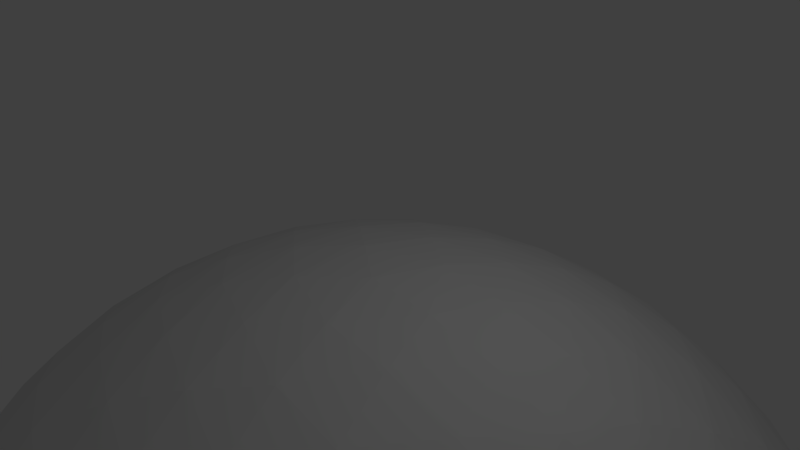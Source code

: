# Source: niveau2.blend  (saved by Blender 2.59.0; exported with 4.5.12 LTS)
import bpy
from mathutils import Matrix  # noqa: F401  (used for matrix-valued properties, if any)

bpy.ops.wm.read_factory_settings(use_empty=True)
scene = bpy.context.scene
scene.name = 'Scene'

# ---- collections
col_collection_1 = bpy.data.collections.new('Collection 1'); scene.collection.children.link(col_collection_1)

# ---- world
world_world = bpy.data.worlds.new('World'); scene.world = world_world
world_world.color = (0.05088, 0.05088, 0.05088)
world_world.use_sun_shadow = False
world_world.sun_shadow_jitter_overblur = 0.0
world_world.cycles.sampling_method = 'MANUAL'
world_world.cycles.sample_map_resolution = 256

# ---- cameras
cam_camera = bpy.data.cameras.new('Camera')
cam_camera.clip_end = 100.0
cam_camera.lens = 35.0
cam_camera.ortho_scale = 7.314
cam_camera.dof.focus_distance = 0.0
cam_camera.dof.aperture_fstop = 128.0

# ---- lights
light_lamp = bpy.data.lights.new('Lamp', 'POINT')
light_lamp.transmission_factor = 0.0
light_lamp.cutoff_distance = 30.0
light_lamp.energy = 100.0
light_lamp.shadow_buffer_clip_start = 1.001
light_lamp.shadow_soft_size = 1.0
light_lamp.shadow_maximum_resolution = 0.006
light_lamp.use_absolute_resolution = True
light_lamp.cycles.use_multiple_importance_sampling = False

# ---- meshes
me_icosphere = bpy.data.meshes.new('Icosphere')
me_icosphere.from_pydata([(-2.004e-15, -0.1098, -17.65), (6.239, -4.643, -12.88), (-2.383, -7.444, -12.88), (-7.712, -0.1098, -12.88), (-2.383, 7.224, -12.88), (6.239, 4.423, -12.88), (2.383, -7.444, -5.17), (-6.239, -4.643, -5.17), (-6.239, 4.423, -5.17), (2.383, 7.224, -5.17), (7.712, -0.1098, -5.17), (-2.004e-15, -0.1098, -0.4043), (-1.401, -4.421, -16.36), (3.667, -2.774, -16.36), (2.266, -7.085, -13.56), (3.667, 2.554, -16.36), (7.334, -0.1098, -13.56), (-4.533, -0.1098, -16.36), (-5.934, -4.421, -13.56), (-1.401, 4.201, -16.36), (-5.934, 4.201, -13.56), (2.266, 6.865, -13.56), (8.2, 2.554, -9.026), (8.2, -2.774, -9.026), (5.068, -7.085, -9.026), (-2.004e-15, -8.732, -9.026), (-5.068, -7.085, -9.026), (-8.2, -2.774, -9.026), (-8.2, 2.554, -9.026), (-5.068, 6.865, -9.026), (-2.004e-15, 8.512, -9.026), (5.068, 6.865, -9.026), (5.934, -4.421, -4.493), (-2.266, -7.085, -4.493), (-7.334, -0.1098, -4.493), (-2.266, 6.865, -4.493), (5.934, 4.201, -4.493), (4.533, -0.1098, -1.692), (1.401, -4.421, -1.692), (-3.667, -2.774, -1.692), (-3.667, 2.554, -1.692), (1.401, 4.201, -1.692), (-0.728, -2.351, -17.32), (-1.967, -6.163, -14.84), (1.906, -1.495, -17.32), (5.149, -3.851, -14.84), (4.421, -6.091, -13.39), (-0.06057, -7.548, -13.39), (1.906, 1.275, -17.32), (5.149, 3.631, -14.84), (7.055, -2.466, -13.39), (7.055, 2.246, -13.39), (-2.356, -0.1098, -17.32), (-6.364, -0.1098, -14.84), (-7.093, -2.351, -13.39), (-4.323, -6.163, -13.39), (-0.728, 2.131, -17.32), (-1.967, 5.943, -14.84), (-7.093, 2.131, -13.39), (-4.323, 5.943, -13.39), (4.421, 5.872, -13.39), (-0.06057, 7.328, -13.39), (7.505, 3.631, -11.03), (8.271, 1.275, -7.022), (7.505, -3.851, -11.03), (8.271, -1.495, -7.022), (5.877, -6.092, -11.03), (3.873, -7.548, -7.022), (1.239, -8.404, -7.022), (-1.239, -8.404, -11.03), (-3.873, -7.548, -11.03), (-5.877, -6.092, -7.022), (-8.271, -1.495, -11.03), (-7.505, -3.851, -7.022), (-8.271, 1.275, -11.03), (-7.505, 3.631, -7.022), (-3.873, 7.328, -11.03), (-5.877, 5.872, -7.022), (-1.239, 8.184, -11.03), (1.239, 8.184, -7.022), (5.877, 5.872, -11.03), (3.873, 7.328, -7.022), (4.323, -6.163, -4.666), (7.093, -2.351, -4.666), (0.06057, -7.548, -4.666), (-4.421, -6.091, -4.666), (-7.055, 2.246, -4.666), (-7.055, -2.466, -4.666), (0.06057, 7.328, -4.666), (-4.421, 5.872, -4.666), (7.093, 2.131, -4.666), (4.323, 5.943, -4.666), (6.364, -0.1098, -3.21), (2.356, -0.1098, -0.7325), (1.967, -6.163, -3.21), (0.728, -2.351, -0.7325), (-5.149, -3.851, -3.21), (-1.906, -1.495, -0.7325), (-5.149, 3.631, -3.21), (-1.906, 1.275, -0.7325), (1.967, 5.943, -3.21), (0.728, 2.131, -0.7325), (0.4552, -6.043, -15.27), (1.192, -3.777, -16.74), (3.119, -5.178, -15.27), (5.784, -1.51, -15.27), (3.856, -0.1098, -16.74), (5.784, 1.291, -15.27), (-5.502, -2.376, -15.27), (-3.119, -2.376, -16.74), (-3.856, -4.643, -15.27), (-3.856, 4.423, -15.27), (-3.119, 2.157, -16.74), (-5.502, 2.157, -15.27), (3.119, 4.958, -15.27), (1.192, 3.557, -16.74), (0.4552, 5.824, -15.27), (8.167, -1.511, -11.41), (8.167, 1.291, -11.41), (8.622, -0.1098, -9.026), (1.192, -8.31, -11.41), (3.856, -7.444, -11.41), (2.664, -8.31, -9.026), (-7.43, -3.777, -11.41), (-5.784, -6.043, -11.41), (-6.975, -5.178, -9.026), (-5.784, 5.824, -11.41), (-7.43, 3.557, -11.41), (-6.975, 4.958, -9.026), (3.856, 7.224, -11.41), (1.192, 8.09, -11.41), (2.664, 8.09, -9.026), (5.784, -6.043, -6.643), (6.975, -5.178, -9.026), (7.43, -3.777, -6.643), (-3.856, -7.444, -6.643), (-2.664, -8.31, -9.026), (-1.192, -8.31, -6.643), (-8.167, 1.291, -6.643), (-8.622, -0.1098, -9.026), (-8.167, -1.511, -6.643), (-1.192, 8.09, -6.643), (-2.664, 8.09, -9.026), (-3.856, 7.224, -6.643), (7.43, 3.557, -6.643), (6.975, 4.958, -9.026), (5.784, 5.824, -6.643), (3.856, -4.643, -2.787), (5.502, -2.376, -2.787), (3.119, -2.376, -1.315), (-3.119, -5.178, -2.787), (-0.4552, -6.043, -2.787), (-1.192, -3.777, -1.315), (-5.784, 1.291, -2.787), (-5.784, -1.51, -2.787), (-3.856, -0.1098, -1.315), (-0.4552, 5.824, -2.787), (-3.119, 4.958, -2.787), (-1.192, 3.557, -1.315), (5.502, 2.157, -2.787), (3.856, 4.423, -2.787), (3.119, 2.157, -1.315), (-0.3675, -1.241, -17.57), (-1.075, -3.417, -16.92), (-1.7, -5.342, -15.67), (-2.196, -6.868, -13.91), (0.9622, -0.8089, -17.57), (2.813, -2.154, -16.92), (4.451, -3.343, -15.67), (5.749, -4.287, -13.91), (3.376, -6.651, -13.52), (5.381, -5.418, -13.17), (1.114, -7.386, -13.52), (-1.234, -7.567, -13.17), (0.9622, 0.5893, -17.57), (2.813, 1.934, -16.92), (5.749, 4.067, -13.91), (4.451, 3.124, -15.67), (7.264, -1.299, -13.52), (6.711, -3.587, -13.17), (7.264, 1.08, -13.52), (6.711, 3.368, -13.17), (-1.189, -0.1098, -17.57), (-3.478, -0.1098, -16.92), (-7.106, -0.1098, -13.91), (-5.501, -0.1098, -15.67), (-7.474, -1.241, -13.17), (-6.576, -3.417, -13.52), (-5.178, -5.342, -13.52), (-3.385, -6.868, -13.17), (-0.3675, 1.021, -17.57), (-1.075, 3.198, -16.92), (-1.7, 5.122, -15.67), (-2.196, 6.648, -13.91), (-7.474, 1.021, -13.17), (-6.576, 3.198, -13.52), (-3.385, 6.648, -13.17), (-5.178, 5.122, -13.52), (3.376, 6.431, -13.52), (5.381, 5.198, -13.17), (1.114, 7.166, -13.52), (-1.234, 7.348, -13.17), (6.938, 4.067, -11.98), (7.928, 3.124, -10.04), (8.068, 0.5893, -6.068), (8.315, 1.934, -8.015), (6.938, -4.287, -11.98), (7.928, -3.343, -10.04), (8.315, -2.154, -8.015), (8.068, -0.8089, -6.068), (6.116, -5.418, -11.98), (5.525, -6.651, -10.04), (4.513, -7.386, -8.015), (3.158, -7.567, -6.068), (1.828, -7.999, -6.068), (0.6253, -8.649, -8.015), (-1.828, -7.999, -11.98), (-0.6253, -8.649, -10.04), (-3.158, -7.567, -11.98), (-4.513, -7.386, -10.04), (-6.116, -5.418, -6.068), (-5.525, -6.651, -8.015), (-8.068, -0.8089, -11.98), (-8.315, -2.154, -10.04), (-6.938, -4.287, -6.068), (-7.928, -3.343, -8.015), (-8.315, 1.934, -10.04), (-8.068, 0.5893, -11.98), (-7.928, 3.124, -8.015), (-6.938, 4.067, -6.068), (-4.513, 7.166, -10.04), (-3.158, 7.348, -11.98), (-5.525, 6.431, -8.015), (-6.116, 5.198, -6.068), (-0.6253, 8.43, -10.04), (-1.828, 7.78, -11.98), (0.6253, 8.43, -8.015), (1.828, 7.78, -6.068), (6.116, 5.198, -11.98), (5.525, 6.431, -10.04), (4.513, 7.166, -8.015), (3.158, 7.348, -6.068), (3.385, -6.868, -4.878), (5.178, -5.342, -4.537), (7.474, -1.241, -4.879), (6.576, -3.417, -4.537), (-1.114, -7.386, -4.537), (1.234, -7.567, -4.878), (-3.376, -6.651, -4.537), (-5.381, -5.418, -4.878), (-7.264, 1.08, -4.537), (-6.711, 3.368, -4.878), (-7.264, -1.299, -4.537), (-6.711, -3.587, -4.878), (-1.114, 7.166, -4.537), (1.234, 7.348, -4.878), (-3.376, 6.431, -4.537), (-5.381, 5.198, -4.878), (6.576, 3.198, -4.537), (7.474, 1.021, -4.879), (5.178, 5.122, -4.537), (3.385, 6.648, -4.878), (5.501, -0.1098, -2.387), (7.106, -0.1098, -4.143), (3.478, -0.1098, -1.137), (1.189, -0.1098, -0.4867), (2.196, -6.868, -4.143), (1.7, -5.342, -2.387), (1.075, -3.417, -1.137), (0.3675, -1.241, -0.4867), (-4.451, -3.343, -2.387), (-5.749, -4.287, -4.143), (-2.813, -2.154, -1.137), (-0.9622, -0.8089, -0.4867), (-4.451, 3.124, -2.387), (-5.749, 4.067, -4.143), (-2.813, 1.934, -1.137), (-0.9622, 0.5893, -0.4867), (2.196, 6.648, -4.143), (1.7, 5.122, -2.387), (1.075, 3.198, -1.137), (0.3675, 1.021, -0.4867), (1.378, -6.645, -14.48), (-0.4787, -5.296, -15.9), (-0.1059, -4.149, -16.64), (2.46, -3.315, -16.64), (2.727, -6.206, -14.48), (3.436, -4.024, -15.9), (6.641, -0.8189, -14.48), (4.784, -2.168, -15.9), (3.808, -1.459, -16.64), (3.808, 1.239, -16.64), (6.641, 0.5993, -14.48), (4.784, 1.948, -15.9), (-5.789, -3.439, -14.48), (-5.08, -1.257, -15.9), (-2.288, -3.439, -16.64), (-3.874, -1.257, -16.64), (-2.661, -4.587, -15.9), (-4.956, -4.587, -14.48), (-2.661, 4.367, -15.9), (-4.956, 4.367, -14.48), (-2.288, 3.22, -16.64), (-3.874, 1.038, -16.64), (-5.08, 1.038, -15.9), (-5.789, 3.22, -14.48), (2.727, 5.987, -14.48), (3.436, 3.804, -15.9), (-0.1059, 3.929, -16.64), (2.46, 3.095, -16.64), (-0.4787, 5.076, -15.9), (1.378, 6.425, -14.48), (7.847, -0.8189, -12.53), (8.285, -2.168, -10.23), (7.847, 0.5993, -12.53), (8.285, 1.948, -10.23), (8.516, -1.459, -9.026), (8.516, 1.239, -9.026), (1.751, -7.792, -12.53), (0.6032, -8.626, -10.23), (3.099, -7.354, -12.53), (4.517, -7.354, -10.23), (3.914, -7.792, -9.026), (1.349, -8.626, -9.026), (-6.765, -4.149, -12.53), (-7.913, -3.315, -10.23), (-5.932, -5.296, -12.53), (-5.493, -6.645, -10.23), (-6.097, -6.206, -9.026), (-7.682, -4.024, -9.026), (-5.493, 6.425, -10.23), (-5.932, 5.076, -12.53), (-7.913, 3.095, -10.23), (-6.765, 3.929, -12.53), (-7.682, 3.804, -9.026), (-6.097, 5.987, -9.026), (3.099, 7.134, -12.53), (4.517, 7.134, -10.23), (1.751, 7.572, -12.53), (0.6032, 8.406, -10.23), (3.914, 7.572, -9.026), (1.349, 8.406, -9.026), (5.493, -6.645, -7.82), (5.932, -5.296, -5.525), (7.682, -4.024, -9.026), (6.097, -6.206, -9.026), (7.913, -3.315, -7.82), (6.765, -4.149, -5.525), (-3.099, -7.354, -5.525), (-4.517, -7.354, -7.82), (-1.349, -8.626, -9.026), (-3.914, -7.792, -9.026), (-1.751, -7.792, -5.525), (-0.6032, -8.626, -7.82), (-8.285, 1.948, -7.82), (-7.847, 0.5993, -5.525), (-8.516, 1.239, -9.026), (-8.516, -1.459, -9.026), (-7.847, -0.8189, -5.525), (-8.285, -2.168, -7.82), (-1.751, 7.572, -5.525), (-0.6032, 8.406, -7.82), (-3.914, 7.572, -9.026), (-1.349, 8.406, -9.026), (-3.099, 7.134, -5.525), (-4.517, 7.134, -7.82), (6.765, 3.929, -5.525), (7.913, 3.095, -7.82), (6.097, 5.987, -9.026), (7.682, 3.804, -9.026), (5.932, 5.076, -5.525), (5.493, 6.425, -7.82), (2.661, -4.587, -2.155), (4.956, -4.587, -3.573), (5.08, -1.257, -2.155), (5.789, -3.439, -3.573), (3.874, -1.257, -1.409), (2.288, -3.439, -1.409), (-3.436, -4.024, -2.155), (-2.727, -6.206, -3.573), (-1.378, -6.645, -3.573), (0.4787, -5.296, -2.155), (-2.46, -3.315, -1.409), (0.1059, -4.149, -1.409), (-4.784, 1.948, -2.155), (-6.641, 0.5993, -3.573), (-4.784, -2.168, -2.155), (-6.641, -0.8189, -3.573), (-3.808, -1.459, -1.409), (-3.808, 1.239, -1.409), (-1.378, 6.425, -3.573), (0.4787, 5.076, -2.155), (-3.436, 3.804, -2.155), (-2.727, 5.987, -3.573), (-2.46, 3.095, -1.409), (0.1059, 3.929, -1.409), (5.789, 3.22, -3.573), (5.08, 1.038, -2.155), (4.956, 4.367, -3.573), (2.661, 4.367, -2.155), (3.874, 1.038, -1.409), (2.288, 3.22, -1.409), (0.1993, -6.865, -14.38), (-1.027, -6.944, -14.18), (-0.7636, -6.165, -15.12), (0.8344, -4.975, -16.1), (2.185, -4.536, -16.1), (1.811, -5.685, -15.35), (4.848, -5.035, -14.18), (3.809, -5.692, -14.38), (4.177, -4.56, -15.12), (1.565, -2.662, -17.11), (0.2341, -3.094, -17.11), (0.5968, -1.946, -17.43), (6.486, -2.008, -14.38), (6.182, -3.198, -14.18), (5.523, -2.707, -15.12), (4.885, -0.8196, -16.1), (4.885, 0.6, -16.1), (5.862, -0.1098, -15.35), (6.182, 2.979, -14.18), (6.486, 1.788, -14.38), (5.523, 2.488, -15.12), (2.911, 0.5898, -17.11), (2.911, -0.8094, -17.11), (1.931, -0.1098, -17.43), (-6.363, -2.387, -14.38), (-6.817, -1.245, -14.18), (-5.995, -1.255, -15.12), (-4.369, -2.407, -16.1), (-3.535, -3.555, -16.1), (-4.742, -3.555, -15.35), (-3.186, -6.242, -14.18), (-4.132, -5.457, -14.38), (-2.941, -5.457, -15.12), (-1.944, -2.387, -17.11), (-2.766, -1.255, -17.11), (-1.562, -1.245, -17.43), (-4.132, 5.238, -14.38), (-3.186, 6.023, -14.18), (-2.941, 5.238, -15.12), (-3.535, 3.336, -16.1), (-4.369, 2.187, -16.1), (-4.742, 3.336, -15.35), (-6.817, 1.025, -14.18), (-6.363, 2.167, -14.38), (-5.995, 1.035, -15.12), (-2.766, 1.035, -17.11), (-1.944, 2.167, -17.11), (-1.562, 1.025, -17.43), (3.809, 5.472, -14.38), (4.848, 4.815, -14.18), (4.177, 4.34, -15.12), (2.185, 4.316, -16.1), (0.8344, 4.755, -16.1), (1.811, 5.465, -15.35), (-1.027, 6.724, -14.18), (0.1993, 6.645, -14.38), (-0.7636, 5.945, -15.12), (0.2341, 2.875, -17.11), (1.565, 2.442, -17.11), (0.5968, 1.727, -17.43), (7.917, -2.707, -11.24), (7.376, -3.198, -12.25), (7.69, -2.008, -12.43), (8.277, -0.1098, -11.44), (8.507, 0.6, -10.23), (8.507, -0.8196, -10.23), (8.379, -0.1098, -6.996), (8.534, -0.8094, -8.014), (8.534, 0.5898, -8.014), (7.917, 2.488, -11.24), (7.69, 1.788, -12.43), (7.376, 2.979, -12.25), (-0.02379, -8.442, -11.24), (-0.6582, -8.079, -12.25), (0.5713, -8.01, -12.43), (2.558, -7.981, -11.44), (3.304, -7.981, -10.23), (1.954, -8.42, -10.23), (2.589, -8.079, -6.996), (1.972, -8.442, -8.014), (3.302, -8.01, -8.014), (4.917, -6.837, -11.24), (4.181, -6.837, -12.43), (5.217, -6.17, -12.25), (-7.932, -2.662, -11.24), (-7.783, -1.946, -12.25), (-7.337, -3.094, -12.43), (-6.696, -4.975, -11.44), (-6.465, -5.685, -10.23), (-7.3, -4.536, -10.23), (-6.779, -5.035, -6.996), (-7.315, -4.56, -8.014), (-6.493, -5.692, -8.014), (-4.878, -6.865, -11.24), (-5.106, -6.165, -12.43), (-4.152, -6.944, -12.25), (-4.878, 6.645, -11.24), (-4.152, 6.724, -12.25), (-5.106, 5.945, -12.43), (-6.696, 4.755, -11.44), (-7.3, 4.316, -10.23), (-6.465, 5.465, -10.23), (-6.779, 4.815, -6.996), (-6.493, 5.472, -8.014), (-7.315, 4.34, -8.014), (-7.932, 2.442, -11.24), (-7.337, 2.875, -12.43), (-7.783, 1.727, -12.25), (4.917, 6.617, -11.24), (5.217, 5.951, -12.25), (4.181, 6.617, -12.43), (2.558, 7.762, -11.44), (1.954, 8.201, -10.23), (3.304, 7.762, -10.23), (2.589, 7.859, -6.996), (3.302, 7.79, -8.014), (1.972, 8.222, -8.014), (-0.02379, 8.222, -11.24), (0.5713, 7.79, -12.43), (-0.6582, 7.859, -12.25), (5.106, -6.165, -5.62), (4.152, -6.944, -5.802), (4.878, -6.865, -6.81), (6.465, -5.685, -7.819), (7.3, -4.536, -7.819), (6.696, -4.975, -6.611), (7.783, -1.946, -5.802), (7.337, -3.094, -5.62), (7.932, -2.662, -6.81), (7.315, -4.56, -10.04), (6.493, -5.692, -10.04), (6.779, -5.035, -11.06), (-4.181, -6.837, -5.62), (-5.217, -6.17, -5.802), (-4.917, -6.837, -6.81), (-3.304, -7.981, -7.819), (-1.954, -8.42, -7.819), (-2.558, -7.981, -6.611), (0.6582, -8.079, -5.802), (-0.5713, -8.01, -5.62), (0.02379, -8.442, -6.81), (-1.972, -8.442, -10.04), (-3.302, -8.01, -10.04), (-2.589, -8.079, -11.06), (-7.69, 1.788, -5.62), (-7.376, 2.979, -5.802), (-7.917, 2.488, -6.81), (-8.507, 0.6, -7.819), (-8.507, -0.8196, -7.819), (-8.277, -0.1098, -6.611), (-7.376, -3.198, -5.802), (-7.69, -2.008, -5.62), (-7.917, -2.707, -6.81), (-8.534, -0.8094, -10.04), (-8.534, 0.5898, -10.04), (-8.379, -0.1098, -11.06), (-0.5713, 7.79, -5.62), (0.6582, 7.859, -5.802), (0.02379, 8.222, -6.81), (-1.954, 8.201, -7.819), (-3.304, 7.762, -7.819), (-2.558, 7.762, -6.611), (-5.217, 5.951, -5.802), (-4.181, 6.617, -5.62), (-4.917, 6.617, -6.81), (-3.302, 7.79, -10.04), (-1.972, 8.222, -10.04), (-2.589, 7.859, -11.06), (7.337, 2.875, -5.62), (7.783, 1.727, -5.802), (7.932, 2.442, -6.81), (7.3, 4.316, -7.819), (6.465, 5.465, -7.819), (6.696, 4.755, -6.611), (4.152, 6.724, -5.802), (5.106, 5.945, -5.62), (4.878, 6.645, -6.81), (6.493, 5.472, -10.04), (7.315, 4.34, -10.04), (6.779, 4.815, -11.06), (2.941, -5.457, -2.936), (3.186, -6.242, -3.871), (4.132, -5.457, -3.672), (4.742, -3.555, -2.703), (4.369, -2.407, -1.957), (3.535, -3.555, -1.957), (1.562, -1.245, -0.6234), (1.944, -2.387, -0.9407), (2.766, -1.255, -0.9407), (5.995, -1.255, -2.936), (6.363, -2.387, -3.672), (6.817, -1.245, -3.871), (-4.177, -4.56, -2.936), (-4.848, -5.035, -3.871), (-3.809, -5.692, -3.672), (-1.811, -5.685, -2.703), (-0.8344, -4.975, -1.957), (-2.185, -4.536, -1.957), (-0.5968, -1.946, -0.6234), (-1.565, -2.662, -0.9407), (-0.2341, -3.094, -0.9407), (0.7636, -6.165, -2.936), (-0.1993, -6.865, -3.672), (1.027, -6.944, -3.871), (-5.523, 2.488, -2.936), (-6.182, 2.979, -3.871), (-6.486, 1.788, -3.672), (-5.862, -0.1098, -2.703), (-4.885, -0.8196, -1.957), (-4.885, 0.6, -1.957), (-1.931, -0.1098, -0.6234), (-2.911, 0.5898, -0.9407), (-2.911, -0.8094, -0.9407), (-5.523, -2.707, -2.936), (-6.486, -2.008, -3.672), (-6.182, -3.198, -3.871), (0.7636, 5.945, -2.936), (1.027, 6.724, -3.871), (-0.1993, 6.645, -3.672), (-1.811, 5.465, -2.703), (-2.185, 4.316, -1.957), (-0.8344, 4.755, -1.957), (-0.5968, 1.727, -0.6234), (-0.2341, 2.875, -0.9407), (-1.565, 2.442, -0.9407), (-4.177, 4.34, -2.936), (-3.809, 5.472, -3.672), (-4.848, 4.815, -3.871), (5.995, 1.035, -2.936), (6.817, 1.025, -3.871), (6.363, 2.167, -3.672), (4.742, 3.336, -2.703), (3.535, 3.336, -1.957), (4.369, 2.187, -1.957), (1.562, 1.025, -0.6234), (2.766, 1.035, -0.9407), (1.944, 2.167, -0.9407), (2.941, 5.238, -2.936), (4.132, 5.238, -3.672), (3.186, 6.023, -3.871)], [], [(402, 102, 282), (282, 172, 402), (47, 402, 172), (172, 282, 14), (402, 47, 403), (403, 404, 402), (102, 402, 404), (404, 403, 43), (164, 12, 283), (283, 404, 164), (43, 164, 404), (404, 283, 102), (165, 43, 403), (403, 173, 165), (2, 165, 173), (173, 403, 47), (405, 102, 283), (283, 284, 405), (103, 405, 284), (284, 283, 12), (405, 103, 406), (406, 407, 405), (102, 405, 407), (407, 406, 104), (286, 14, 282), (282, 407, 286), (104, 286, 407), (407, 282, 102), (287, 104, 406), (406, 285, 287), (13, 287, 285), (285, 406, 103), (408, 45, 169), (169, 171, 408), (46, 408, 171), (171, 169, 1), (408, 46, 409), (409, 410, 408), (45, 408, 410), (410, 409, 104), (287, 13, 168), (168, 410, 287), (104, 287, 410), (410, 168, 45), (286, 104, 409), (409, 170, 286), (14, 286, 170), (170, 409, 46), (411, 44, 167), (167, 285, 411), (103, 411, 285), (285, 167, 13), (411, 103, 412), (412, 413, 411), (44, 411, 413), (413, 412, 42), (162, 0, 166), (166, 413, 162), (42, 162, 413), (413, 166, 44), (163, 42, 412), (412, 284, 163), (12, 163, 284), (284, 412, 103), (414, 105, 288), (288, 178, 414), (50, 414, 178), (178, 288, 16), (414, 50, 415), (415, 416, 414), (105, 414, 416), (416, 415, 45), (168, 13, 289), (289, 416, 168), (45, 168, 416), (416, 289, 105), (169, 45, 415), (415, 179, 169), (1, 169, 179), (179, 415, 50), (417, 105, 289), (289, 290, 417), (106, 417, 290), (290, 289, 13), (417, 106, 418), (418, 419, 417), (105, 417, 419), (419, 418, 107), (292, 16, 288), (288, 419, 292), (107, 292, 419), (419, 288, 105), (293, 107, 418), (418, 291, 293), (15, 293, 291), (291, 418, 106), (420, 49, 176), (176, 181, 420), (51, 420, 181), (181, 176, 5), (420, 51, 421), (421, 422, 420), (49, 420, 422), (422, 421, 107), (293, 15, 177), (177, 422, 293), (107, 293, 422), (422, 177, 49), (292, 107, 421), (421, 180, 292), (16, 292, 180), (180, 421, 51), (423, 48, 175), (175, 291, 423), (106, 423, 291), (291, 175, 15), (423, 106, 424), (424, 425, 423), (48, 423, 425), (425, 424, 44), (166, 0, 174), (174, 425, 166), (44, 166, 425), (425, 174, 48), (167, 44, 424), (424, 290, 167), (13, 167, 290), (290, 424, 106), (426, 108, 294), (294, 187, 426), (54, 426, 187), (187, 294, 18), (426, 54, 427), (427, 428, 426), (108, 426, 428), (428, 427, 53), (185, 17, 295), (295, 428, 185), (53, 185, 428), (428, 295, 108), (184, 53, 427), (427, 186, 184), (3, 184, 186), (186, 427, 54), (429, 108, 295), (295, 297, 429), (109, 429, 297), (297, 295, 17), (429, 109, 430), (430, 431, 429), (108, 429, 431), (431, 430, 110), (299, 18, 294), (294, 431, 299), (110, 299, 431), (431, 294, 108), (298, 110, 430), (430, 296, 298), (12, 298, 296), (296, 430, 109), (432, 43, 165), (165, 189, 432), (55, 432, 189), (189, 165, 2), (432, 55, 433), (433, 434, 432), (43, 432, 434), (434, 433, 110), (298, 12, 164), (164, 434, 298), (110, 298, 434), (434, 164, 43), (299, 110, 433), (433, 188, 299), (18, 299, 188), (188, 433, 55), (435, 42, 163), (163, 296, 435), (109, 435, 296), (296, 163, 12), (435, 109, 436), (436, 437, 435), (42, 435, 437), (437, 436, 52), (182, 0, 162), (162, 437, 182), (52, 182, 437), (437, 162, 42), (183, 52, 436), (436, 297, 183), (17, 183, 297), (297, 436, 109), (438, 111, 301), (301, 197, 438), (59, 438, 197), (197, 301, 20), (438, 59, 439), (439, 440, 438), (111, 438, 440), (440, 439, 57), (192, 19, 300), (300, 440, 192), (57, 192, 440), (440, 300, 111), (193, 57, 439), (439, 196, 193), (4, 193, 196), (196, 439, 59), (441, 111, 300), (300, 302, 441), (112, 441, 302), (302, 300, 19), (441, 112, 442), (442, 443, 441), (111, 441, 443), (443, 442, 113), (305, 20, 301), (301, 443, 305), (113, 305, 443), (443, 301, 111), (304, 113, 442), (442, 303, 304), (17, 304, 303), (303, 442, 112), (444, 53, 184), (184, 194, 444), (58, 444, 194), (194, 184, 3), (444, 58, 445), (445, 446, 444), (53, 444, 446), (446, 445, 113), (304, 17, 185), (185, 446, 304), (113, 304, 446), (446, 185, 53), (305, 113, 445), (445, 195, 305), (20, 305, 195), (195, 445, 58), (447, 52, 183), (183, 303, 447), (112, 447, 303), (303, 183, 17), (447, 112, 448), (448, 449, 447), (52, 447, 449), (449, 448, 56), (190, 0, 182), (182, 449, 190), (56, 190, 449), (449, 182, 52), (191, 56, 448), (448, 302, 191), (19, 191, 302), (302, 448, 112), (450, 114, 306), (306, 198, 450), (60, 450, 198), (198, 306, 21), (450, 60, 451), (451, 452, 450), (114, 450, 452), (452, 451, 49), (177, 15, 307), (307, 452, 177), (49, 177, 452), (452, 307, 114), (176, 49, 451), (451, 199, 176), (5, 176, 199), (199, 451, 60), (453, 114, 307), (307, 309, 453), (115, 453, 309), (309, 307, 15), (453, 115, 454), (454, 455, 453), (114, 453, 455), (455, 454, 116), (311, 21, 306), (306, 455, 311), (116, 311, 455), (455, 306, 114), (310, 116, 454), (454, 308, 310), (19, 310, 308), (308, 454, 115), (456, 57, 193), (193, 201, 456), (61, 456, 201), (201, 193, 4), (456, 61, 457), (457, 458, 456), (57, 456, 458), (458, 457, 116), (310, 19, 192), (192, 458, 310), (116, 310, 458), (458, 192, 57), (311, 116, 457), (457, 200, 311), (21, 311, 200), (200, 457, 61), (459, 56, 191), (191, 308, 459), (115, 459, 308), (308, 191, 19), (459, 115, 460), (460, 461, 459), (56, 459, 461), (461, 460, 48), (174, 0, 190), (190, 461, 174), (48, 174, 461), (461, 190, 56), (175, 48, 460), (460, 309, 175), (15, 175, 309), (309, 460, 115), (462, 117, 313), (313, 207, 462), (64, 462, 207), (207, 313, 23), (462, 64, 463), (463, 464, 462), (117, 462, 464), (464, 463, 50), (178, 16, 312), (312, 464, 178), (50, 178, 464), (464, 312, 117), (179, 50, 463), (463, 206, 179), (1, 179, 206), (206, 463, 64), (465, 117, 312), (312, 314, 465), (118, 465, 314), (314, 312, 16), (465, 118, 466), (466, 467, 465), (117, 465, 467), (467, 466, 119), (316, 23, 313), (313, 467, 316), (119, 316, 467), (467, 313, 117), (317, 119, 466), (466, 315, 317), (22, 317, 315), (315, 466, 118), (468, 63, 204), (204, 209, 468), (65, 468, 209), (209, 204, 10), (468, 65, 469), (469, 470, 468), (63, 468, 470), (470, 469, 119), (317, 22, 205), (205, 470, 317), (119, 317, 470), (470, 205, 63), (316, 119, 469), (469, 208, 316), (23, 316, 208), (208, 469, 65), (471, 62, 203), (203, 315, 471), (118, 471, 315), (315, 203, 22), (471, 118, 472), (472, 473, 471), (62, 471, 473), (473, 472, 51), (181, 5, 202), (202, 473, 181), (51, 181, 473), (473, 202, 62), (180, 51, 472), (472, 314, 180), (16, 180, 314), (314, 472, 118), (474, 120, 319), (319, 217, 474), (69, 474, 217), (217, 319, 25), (474, 69, 475), (475, 476, 474), (120, 474, 476), (476, 475, 47), (172, 14, 318), (318, 476, 172), (47, 172, 476), (476, 318, 120), (173, 47, 475), (475, 216, 173), (2, 173, 216), (216, 475, 69), (477, 120, 318), (318, 320, 477), (121, 477, 320), (320, 318, 14), (477, 121, 478), (478, 479, 477), (120, 477, 479), (479, 478, 122), (323, 25, 319), (319, 479, 323), (122, 323, 479), (479, 319, 120), (322, 122, 478), (478, 321, 322), (24, 322, 321), (321, 478, 121), (480, 67, 213), (213, 214, 480), (68, 480, 214), (214, 213, 6), (480, 68, 481), (481, 482, 480), (67, 480, 482), (482, 481, 122), (322, 24, 212), (212, 482, 322), (122, 322, 482), (482, 212, 67), (323, 122, 481), (481, 215, 323), (25, 323, 215), (215, 481, 68), (483, 66, 211), (211, 321, 483), (121, 483, 321), (321, 211, 24), (483, 121, 484), (484, 485, 483), (66, 483, 485), (485, 484, 46), (171, 1, 210), (210, 485, 171), (46, 171, 485), (485, 210, 66), (170, 46, 484), (484, 320, 170), (14, 170, 320), (320, 484, 121), (486, 123, 325), (325, 223, 486), (72, 486, 223), (223, 325, 27), (486, 72, 487), (487, 488, 486), (123, 486, 488), (488, 487, 54), (187, 18, 324), (324, 488, 187), (54, 187, 488), (488, 324, 123), (186, 54, 487), (487, 222, 186), (3, 186, 222), (222, 487, 72), (489, 123, 324), (324, 326, 489), (124, 489, 326), (326, 324, 18), (489, 124, 490), (490, 491, 489), (123, 489, 491), (491, 490, 125), (329, 27, 325), (325, 491, 329), (125, 329, 491), (491, 325, 123), (328, 125, 490), (490, 327, 328), (26, 328, 327), (327, 490, 124), (492, 71, 220), (220, 224, 492), (73, 492, 224), (224, 220, 7), (492, 73, 493), (493, 494, 492), (71, 492, 494), (494, 493, 125), (328, 26, 221), (221, 494, 328), (125, 328, 494), (494, 221, 71), (329, 125, 493), (493, 225, 329), (27, 329, 225), (225, 493, 73), (495, 70, 219), (219, 327, 495), (124, 495, 327), (327, 219, 26), (495, 124, 496), (496, 497, 495), (70, 495, 497), (497, 496, 55), (189, 2, 218), (218, 497, 189), (55, 189, 497), (497, 218, 70), (188, 55, 496), (496, 326, 188), (18, 188, 326), (326, 496, 124), (498, 126, 330), (330, 230, 498), (76, 498, 230), (230, 330, 29), (498, 76, 499), (499, 500, 498), (126, 498, 500), (500, 499, 59), (197, 20, 331), (331, 500, 197), (59, 197, 500), (500, 331, 126), (196, 59, 499), (499, 231, 196), (4, 196, 231), (231, 499, 76), (501, 126, 331), (331, 333, 501), (127, 501, 333), (333, 331, 20), (501, 127, 502), (502, 503, 501), (126, 501, 503), (503, 502, 128), (335, 29, 330), (330, 503, 335), (128, 335, 503), (503, 330, 126), (334, 128, 502), (502, 332, 334), (28, 334, 332), (332, 502, 127), (504, 75, 229), (229, 233, 504), (77, 504, 233), (233, 229, 8), (504, 77, 505), (505, 506, 504), (75, 504, 506), (506, 505, 128), (334, 28, 228), (228, 506, 334), (128, 334, 506), (506, 228, 75), (335, 128, 505), (505, 232, 335), (29, 335, 232), (232, 505, 77), (507, 74, 226), (226, 332, 507), (127, 507, 332), (332, 226, 28), (507, 127, 508), (508, 509, 507), (74, 507, 509), (509, 508, 58), (194, 3, 227), (227, 509, 194), (58, 194, 509), (509, 227, 74), (195, 58, 508), (508, 333, 195), (20, 195, 333), (333, 508, 127), (510, 129, 337), (337, 239, 510), (80, 510, 239), (239, 337, 31), (510, 80, 511), (511, 512, 510), (129, 510, 512), (512, 511, 60), (198, 21, 336), (336, 512, 198), (60, 198, 512), (512, 336, 129), (199, 60, 511), (511, 238, 199), (5, 199, 238), (238, 511, 80), (513, 129, 336), (336, 338, 513), (130, 513, 338), (338, 336, 21), (513, 130, 514), (514, 515, 513), (129, 513, 515), (515, 514, 131), (340, 31, 337), (337, 515, 340), (131, 340, 515), (515, 337, 129), (341, 131, 514), (514, 339, 341), (30, 341, 339), (339, 514, 130), (516, 79, 237), (237, 241, 516), (81, 516, 241), (241, 237, 9), (516, 81, 517), (517, 518, 516), (79, 516, 518), (518, 517, 131), (341, 30, 236), (236, 518, 341), (131, 341, 518), (518, 236, 79), (340, 131, 517), (517, 240, 340), (31, 340, 240), (240, 517, 81), (519, 78, 234), (234, 339, 519), (130, 519, 339), (339, 234, 30), (519, 130, 520), (520, 521, 519), (78, 519, 521), (521, 520, 61), (201, 4, 235), (235, 521, 201), (61, 201, 521), (521, 235, 78), (200, 61, 520), (520, 338, 200), (21, 200, 338), (338, 520, 130), (522, 132, 343), (343, 243, 522), (82, 522, 243), (243, 343, 32), (522, 82, 523), (523, 524, 522), (132, 522, 524), (524, 523, 67), (212, 24, 342), (342, 524, 212), (67, 212, 524), (524, 342, 132), (213, 67, 523), (523, 242, 213), (6, 213, 242), (242, 523, 82), (525, 132, 342), (342, 345, 525), (133, 525, 345), (345, 342, 24), (525, 133, 526), (526, 527, 525), (132, 525, 527), (527, 526, 134), (347, 32, 343), (343, 527, 347), (134, 347, 527), (527, 343, 132), (346, 134, 526), (526, 344, 346), (23, 346, 344), (344, 526, 133), (528, 65, 209), (209, 244, 528), (83, 528, 244), (244, 209, 10), (528, 83, 529), (529, 530, 528), (65, 528, 530), (530, 529, 134), (346, 23, 208), (208, 530, 346), (134, 346, 530), (530, 208, 65), (347, 134, 529), (529, 245, 347), (32, 347, 245), (245, 529, 83), (531, 64, 207), (207, 344, 531), (133, 531, 344), (344, 207, 23), (531, 133, 532), (532, 533, 531), (64, 531, 533), (533, 532, 66), (210, 1, 206), (206, 533, 210), (66, 210, 533), (533, 206, 64), (211, 66, 532), (532, 345, 211), (24, 211, 345), (345, 532, 133), (534, 135, 348), (348, 248, 534), (85, 534, 248), (248, 348, 33), (534, 85, 535), (535, 536, 534), (135, 534, 536), (536, 535, 71), (221, 26, 349), (349, 536, 221), (71, 221, 536), (536, 349, 135), (220, 71, 535), (535, 249, 220), (7, 220, 249), (249, 535, 85), (537, 135, 349), (349, 351, 537), (136, 537, 351), (351, 349, 26), (537, 136, 538), (538, 539, 537), (135, 537, 539), (539, 538, 137), (352, 33, 348), (348, 539, 352), (137, 352, 539), (539, 348, 135), (353, 137, 538), (538, 350, 353), (25, 353, 350), (350, 538, 136), (540, 68, 214), (214, 247, 540), (84, 540, 247), (247, 214, 6), (540, 84, 541), (541, 542, 540), (68, 540, 542), (542, 541, 137), (353, 25, 215), (215, 542, 353), (137, 353, 542), (542, 215, 68), (352, 137, 541), (541, 246, 352), (33, 352, 246), (246, 541, 84), (543, 69, 217), (217, 350, 543), (136, 543, 350), (350, 217, 25), (543, 136, 544), (544, 545, 543), (69, 543, 545), (545, 544, 70), (218, 2, 216), (216, 545, 218), (70, 218, 545), (545, 216, 69), (219, 70, 544), (544, 351, 219), (26, 219, 351), (351, 544, 136), (546, 138, 355), (355, 250, 546), (86, 546, 250), (250, 355, 34), (546, 86, 547), (547, 548, 546), (138, 546, 548), (548, 547, 75), (228, 28, 354), (354, 548, 228), (75, 228, 548), (548, 354, 138), (229, 75, 547), (547, 251, 229), (8, 229, 251), (251, 547, 86), (549, 138, 354), (354, 356, 549), (139, 549, 356), (356, 354, 28), (549, 139, 550), (550, 551, 549), (138, 549, 551), (551, 550, 140), (358, 34, 355), (355, 551, 358), (140, 358, 551), (551, 355, 138), (359, 140, 550), (550, 357, 359), (27, 359, 357), (357, 550, 139), (552, 73, 224), (224, 253, 552), (87, 552, 253), (253, 224, 7), (552, 87, 553), (553, 554, 552), (73, 552, 554), (554, 553, 140), (359, 27, 225), (225, 554, 359), (140, 359, 554), (554, 225, 73), (358, 140, 553), (553, 252, 358), (34, 358, 252), (252, 553, 87), (555, 72, 223), (223, 357, 555), (139, 555, 357), (357, 223, 27), (555, 139, 556), (556, 557, 555), (72, 555, 557), (557, 556, 74), (227, 3, 222), (222, 557, 227), (74, 227, 557), (557, 222, 72), (226, 74, 556), (556, 356, 226), (28, 226, 356), (356, 556, 139), (558, 141, 360), (360, 254, 558), (88, 558, 254), (254, 360, 35), (558, 88, 559), (559, 560, 558), (141, 558, 560), (560, 559, 79), (236, 30, 361), (361, 560, 236), (79, 236, 560), (560, 361, 141), (237, 79, 559), (559, 255, 237), (9, 237, 255), (255, 559, 88), (561, 141, 361), (361, 363, 561), (142, 561, 363), (363, 361, 30), (561, 142, 562), (562, 563, 561), (141, 561, 563), (563, 562, 143), (364, 35, 360), (360, 563, 364), (143, 364, 563), (563, 360, 141), (365, 143, 562), (562, 362, 365), (29, 365, 362), (362, 562, 142), (564, 77, 233), (233, 257, 564), (89, 564, 257), (257, 233, 8), (564, 89, 565), (565, 566, 564), (77, 564, 566), (566, 565, 143), (365, 29, 232), (232, 566, 365), (143, 365, 566), (566, 232, 77), (364, 143, 565), (565, 256, 364), (35, 364, 256), (256, 565, 89), (567, 76, 230), (230, 362, 567), (142, 567, 362), (362, 230, 29), (567, 142, 568), (568, 569, 567), (76, 567, 569), (569, 568, 78), (235, 4, 231), (231, 569, 235), (78, 235, 569), (569, 231, 76), (234, 78, 568), (568, 363, 234), (30, 234, 363), (363, 568, 142), (570, 144, 366), (366, 258, 570), (90, 570, 258), (258, 366, 36), (570, 90, 571), (571, 572, 570), (144, 570, 572), (572, 571, 63), (205, 22, 367), (367, 572, 205), (63, 205, 572), (572, 367, 144), (204, 63, 571), (571, 259, 204), (10, 204, 259), (259, 571, 90), (573, 144, 367), (367, 369, 573), (145, 573, 369), (369, 367, 22), (573, 145, 574), (574, 575, 573), (144, 573, 575), (575, 574, 146), (370, 36, 366), (366, 575, 370), (146, 370, 575), (575, 366, 144), (371, 146, 574), (574, 368, 371), (31, 371, 368), (368, 574, 145), (576, 81, 241), (241, 261, 576), (91, 576, 261), (261, 241, 9), (576, 91, 577), (577, 578, 576), (81, 576, 578), (578, 577, 146), (371, 31, 240), (240, 578, 371), (146, 371, 578), (578, 240, 81), (370, 146, 577), (577, 260, 370), (36, 370, 260), (260, 577, 91), (579, 80, 239), (239, 368, 579), (145, 579, 368), (368, 239, 31), (579, 145, 580), (580, 581, 579), (80, 579, 581), (581, 580, 62), (202, 5, 238), (238, 581, 202), (62, 202, 581), (581, 238, 80), (203, 62, 580), (580, 369, 203), (22, 203, 369), (369, 580, 145), (582, 147, 372), (372, 267, 582), (94, 582, 267), (267, 372, 38), (582, 94, 583), (583, 584, 582), (147, 582, 584), (584, 583, 82), (243, 32, 373), (373, 584, 243), (82, 243, 584), (584, 373, 147), (242, 82, 583), (583, 266, 242), (6, 242, 266), (266, 583, 94), (585, 147, 373), (373, 375, 585), (148, 585, 375), (375, 373, 32), (585, 148, 586), (586, 587, 585), (147, 585, 587), (587, 586, 149), (377, 38, 372), (372, 587, 377), (149, 377, 587), (587, 372, 147), (376, 149, 586), (586, 374, 376), (37, 376, 374), (374, 586, 148), (588, 93, 265), (265, 269, 588), (95, 588, 269), (269, 265, 11), (588, 95, 589), (589, 590, 588), (93, 588, 590), (590, 589, 149), (376, 37, 264), (264, 590, 376), (149, 376, 590), (590, 264, 93), (377, 149, 589), (589, 268, 377), (38, 377, 268), (268, 589, 95), (591, 92, 262), (262, 374, 591), (148, 591, 374), (374, 262, 37), (591, 148, 592), (592, 593, 591), (92, 591, 593), (593, 592, 83), (244, 10, 263), (263, 593, 244), (83, 244, 593), (593, 263, 92), (245, 83, 592), (592, 375, 245), (32, 245, 375), (375, 592, 148), (594, 150, 378), (378, 270, 594), (96, 594, 270), (270, 378, 39), (594, 96, 595), (595, 596, 594), (150, 594, 596), (596, 595, 85), (248, 33, 379), (379, 596, 248), (85, 248, 596), (596, 379, 150), (249, 85, 595), (595, 271, 249), (7, 249, 271), (271, 595, 96), (597, 150, 379), (379, 380, 597), (151, 597, 380), (380, 379, 33), (597, 151, 598), (598, 599, 597), (150, 597, 599), (599, 598, 152), (382, 39, 378), (378, 599, 382), (152, 382, 599), (599, 378, 150), (383, 152, 598), (598, 381, 383), (38, 383, 381), (381, 598, 151), (600, 95, 269), (269, 273, 600), (97, 600, 273), (273, 269, 11), (600, 97, 601), (601, 602, 600), (95, 600, 602), (602, 601, 152), (383, 38, 268), (268, 602, 383), (152, 383, 602), (602, 268, 95), (382, 152, 601), (601, 272, 382), (39, 382, 272), (272, 601, 97), (603, 94, 267), (267, 381, 603), (151, 603, 381), (381, 267, 38), (603, 151, 604), (604, 605, 603), (94, 603, 605), (605, 604, 84), (247, 6, 266), (266, 605, 247), (84, 247, 605), (605, 266, 94), (246, 84, 604), (604, 380, 246), (33, 246, 380), (380, 604, 151), (606, 153, 384), (384, 274, 606), (98, 606, 274), (274, 384, 40), (606, 98, 607), (607, 608, 606), (153, 606, 608), (608, 607, 86), (250, 34, 385), (385, 608, 250), (86, 250, 608), (608, 385, 153), (251, 86, 607), (607, 275, 251), (8, 251, 275), (275, 607, 98), (609, 153, 385), (385, 387, 609), (154, 609, 387), (387, 385, 34), (609, 154, 610), (610, 611, 609), (153, 609, 611), (611, 610, 155), (389, 40, 384), (384, 611, 389), (155, 389, 611), (611, 384, 153), (388, 155, 610), (610, 386, 388), (39, 388, 386), (386, 610, 154), (612, 97, 273), (273, 277, 612), (99, 612, 277), (277, 273, 11), (612, 99, 613), (613, 614, 612), (97, 612, 614), (614, 613, 155), (388, 39, 272), (272, 614, 388), (155, 388, 614), (614, 272, 97), (389, 155, 613), (613, 276, 389), (40, 389, 276), (276, 613, 99), (615, 96, 270), (270, 386, 615), (154, 615, 386), (386, 270, 39), (615, 154, 616), (616, 617, 615), (96, 615, 617), (617, 616, 87), (253, 7, 271), (271, 617, 253), (87, 253, 617), (617, 271, 96), (252, 87, 616), (616, 387, 252), (34, 252, 387), (387, 616, 154), (618, 156, 391), (391, 279, 618), (100, 618, 279), (279, 391, 41), (618, 100, 619), (619, 620, 618), (156, 618, 620), (620, 619, 88), (254, 35, 390), (390, 620, 254), (88, 254, 620), (620, 390, 156), (255, 88, 619), (619, 278, 255), (9, 255, 278), (278, 619, 100), (621, 156, 390), (390, 393, 621), (157, 621, 393), (393, 390, 35), (621, 157, 622), (622, 623, 621), (156, 621, 623), (623, 622, 158), (395, 41, 391), (391, 623, 395), (158, 395, 623), (623, 391, 156), (394, 158, 622), (622, 392, 394), (40, 394, 392), (392, 622, 157), (624, 99, 277), (277, 281, 624), (101, 624, 281), (281, 277, 11), (624, 101, 625), (625, 626, 624), (99, 624, 626), (626, 625, 158), (394, 40, 276), (276, 626, 394), (158, 394, 626), (626, 276, 99), (395, 158, 625), (625, 280, 395), (41, 395, 280), (280, 625, 101), (627, 98, 274), (274, 392, 627), (157, 627, 392), (392, 274, 40), (627, 157, 628), (628, 629, 627), (98, 627, 629), (629, 628, 89), (257, 8, 275), (275, 629, 257), (89, 257, 629), (629, 275, 98), (256, 89, 628), (628, 393, 256), (35, 256, 393), (393, 628, 157), (630, 159, 397), (397, 262, 630), (92, 630, 262), (262, 397, 37), (630, 92, 631), (631, 632, 630), (159, 630, 632), (632, 631, 90), (258, 36, 396), (396, 632, 258), (90, 258, 632), (632, 396, 159), (259, 90, 631), (631, 263, 259), (10, 259, 263), (263, 631, 92), (633, 159, 396), (396, 398, 633), (160, 633, 398), (398, 396, 36), (633, 160, 634), (634, 635, 633), (159, 633, 635), (635, 634, 161), (400, 37, 397), (397, 635, 400), (161, 400, 635), (635, 397, 159), (401, 161, 634), (634, 399, 401), (41, 401, 399), (399, 634, 160), (636, 101, 281), (281, 265, 636), (93, 636, 265), (265, 281, 11), (636, 93, 637), (637, 638, 636), (101, 636, 638), (638, 637, 161), (401, 41, 280), (280, 638, 401), (161, 401, 638), (638, 280, 101), (400, 161, 637), (637, 264, 400), (37, 400, 264), (264, 637, 93), (639, 100, 279), (279, 399, 639), (160, 639, 399), (399, 279, 41), (639, 160, 640), (640, 641, 639), (100, 639, 641), (641, 640, 91), (261, 9, 278), (278, 641, 261), (91, 261, 641), (641, 278, 100), (260, 91, 640), (640, 398, 260), (36, 260, 398), (398, 640, 160)])
me_icosphere.use_remesh_preserve_volume = False
me_icosphere.use_remesh_preserve_attributes = False
me_icosphere.use_mirror_vertex_groups = False
me_icosphere.update()

# ---- objects
ob_icosphere = bpy.data.objects.new('Icosphere', me_icosphere)
ob_lamp = bpy.data.objects.new('Lamp', light_lamp)
ob_camera = bpy.data.objects.new('Camera', cam_camera)

# ---- transforms, parenting, visibility, modifiers, constraints
ob_icosphere.location = (0.0, 0.0, 0.0)
ob_icosphere.lineart.crease_threshold = 0.0
ob_lamp.location = (4.076, 1.005, 5.904)
ob_lamp.rotation_euler = (0.6503, 0.05522, 1.866)
ob_lamp.lock_rotations_4d = False
ob_lamp.empty_display_type = 'ARROWS'
ob_lamp.color = (0.0, 0.0, 0.0, 0.0)
ob_lamp.lineart.crease_threshold = 0.0
ob_camera.location = (7.481, -6.508, 5.344)
ob_camera.rotation_euler = (1.109, 0.01082, 0.8149)
ob_camera.lock_rotations_4d = False
ob_camera.empty_display_type = 'ARROWS'
ob_camera.color = (0.0, 0.0, 0.0, 0.0)
ob_camera.display_type = 'WIRE'
ob_camera.lineart.crease_threshold = 0.0

# ---- collection membership
col_collection_1.objects.link(ob_icosphere)
col_collection_1.objects.link(ob_lamp)
col_collection_1.objects.link(ob_camera)

# ---- scene / render settings (as saved in the file)
scene.camera = ob_camera
scene.frame_start = 1; scene.frame_end = 250; scene.frame_set(1)
scene.render.engine = 'BLENDER_EEVEE_NEXT'
scene.render.image_settings.color_mode = 'RGB'
scene.render.image_settings.compression = 90
scene.render.resolution_percentage = 50
scene.render.dither_intensity = 0.0
scene.render.bake_margin = 2
scene.render.bake_bias = 0.0
scene.cycles.use_denoising = False
scene.cycles.samples = 10
scene.cycles.sampling_pattern = 'TABULATED_SOBOL'
scene.cycles.light_sampling_threshold = 0.0
scene.cycles.use_adaptive_sampling = False
scene.cycles.use_light_tree = False
scene.cycles.blur_glossy = 0.0
scene.cycles.volume_bounces = 1
scene.cycles.pixel_filter_type = 'GAUSSIAN'
scene.cycles.sample_clamp_indirect = 0.0
scene.view_settings.view_transform = 'Standard'
bpy.context.view_layer.update()
